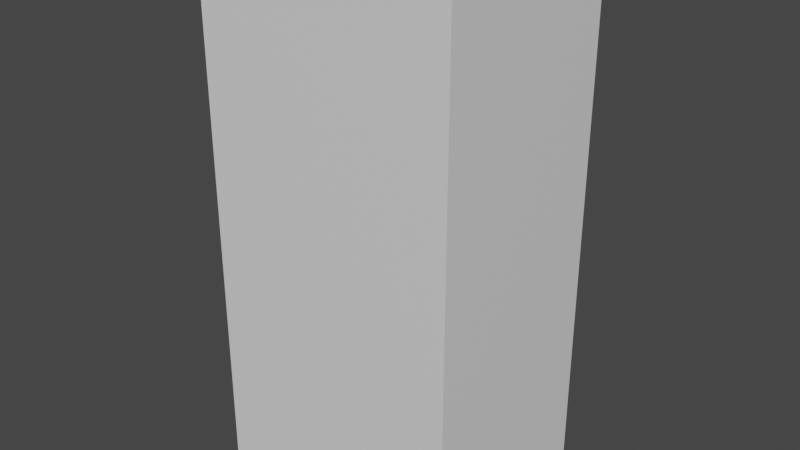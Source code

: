 # Source: reversecubebox.blend  (saved by Blender 2.93.20; exported with 4.5.12 LTS)
import bpy
from mathutils import Matrix  # noqa: F401  (used for matrix-valued properties, if any)

bpy.ops.wm.read_factory_settings(use_empty=True)
scene = bpy.context.scene
scene.name = 'Scene'

# ---- materials (node trees are filled in below, after node groups)
mat_material = bpy.data.materials.new('Material')
mat_material.alpha_threshold = 0.0
mat_material.use_transparent_shadow = False
mat_material.roughness = 0.5
mat_material.line_color = (0.0, 0.0, 0.0, 1.0)

# ---- material node trees
mat_material.use_nodes = True; mat_material.node_tree.nodes.clear()
_N = mat_material.node_tree.nodes; _L = mat_material.node_tree.links
n0 = _N.new('ShaderNodeOutputMaterial'); n0.name = 'Material Output'; n0.location = (300, 300)
n1 = _N.new('ShaderNodeBsdfPrincipled'); n1.name = 'Principled BSDF'; n1.location = (10, 300)
n1.distribution = 'GGX'
n1.subsurface_method = 'RANDOM_WALK_SKIN'
n1.inputs[3].default_value = 1.45
n1.inputs[27].default_value = (0.0, 0.0, 0.0, 1.0)
n1.inputs[28].default_value = 1.0
_L.new(n1.outputs[0], n0.inputs[0])
n0.is_active_output = True

# ---- world
world_world = bpy.data.worlds.new('World'); scene.world = world_world
world_world.use_nodes = True; world_world.node_tree.nodes.clear()
_N = world_world.node_tree.nodes; _L = world_world.node_tree.links
n0 = _N.new('ShaderNodeOutputWorld'); n0.name = 'World Output'; n0.location = (300, 300)
n1 = _N.new('ShaderNodeBackground'); n1.name = 'Background'; n1.location = (10, 300)
n1.inputs[0].default_value = (0.05088, 0.05088, 0.05088, 1.0)
_L.new(n1.outputs[0], n0.inputs[0])
n0.is_active_output = True
world_world.color = (0.05088, 0.05088, 0.05088)
world_world.use_sun_shadow = False
world_world.sun_shadow_jitter_overblur = 0.0

# ---- meshes
me_cube = bpy.data.meshes.new('Cube')
me_cube.from_pydata([(0.77, 0.6, 1.3), (0.77, 0.6, -1.3), (0.77, -0.6, 1.3), (0.77, -0.6, -1.3), (-0.77, 0.6, 1.3), (-0.77, 0.6, -1.3), (-0.77, -0.6, 1.3), (-0.77, -0.6, -1.3)], [], [(3, 7, 6, 2), (7, 5, 4, 6), (5, 7, 3, 1), (1, 3, 2, 0), (5, 1, 0, 4)])
_uv = me_cube.uv_layers.new(name='UVMap')
_uv.uv.foreach_set('vector', [0.375, 0.75, 0.375, 1.0, 0.625, 1.0, 0.625, 0.75, 0.375, 0.0, 0.375, 0.25, 0.625, 0.25, 0.625, 0.0, 0.125, 0.5, 0.125, 0.75, 0.375, 0.75, 0.375, 0.5, 0.375, 0.5, 0.375, 0.75, 0.625, 0.75, 0.625, 0.5, 0.375, 0.25, 0.375, 0.5, 0.625, 0.5, 0.625, 0.25])
me_cube.materials.append(mat_material)
me_cube.use_mirror_vertex_groups = False
me_cube.update()

# ---- objects
ob_cube = bpy.data.objects.new('Cube', me_cube)

# ---- transforms, parenting, visibility, modifiers, constraints
ob_cube.location = (0.0, 0.0, 0.0)
ob_cube.scale = (1.0, 1.0, 1.2)
ob_cube.lock_rotations_4d = False
ob_cube.empty_display_type = 'ARROWS'
ob_cube.lineart.crease_threshold = 0.0

# ---- collection membership
scene.collection.objects.link(ob_cube)

# ---- scene / render settings (as saved in the file)
scene.frame_start = 1; scene.frame_end = 250; scene.frame_set(1)
scene.render.engine = 'BLENDER_EEVEE_NEXT'
scene.cycles.use_denoising = False
scene.cycles.samples = 128
scene.cycles.sampling_pattern = 'TABULATED_SOBOL'
scene.cycles.use_adaptive_sampling = False
scene.cycles.use_light_tree = False
scene.view_settings.view_transform = 'Filmic'
bpy.context.view_layer.update()

# ---- added for rendering (the .blend has no active camera and no usable light): camera, sun
cam_auto = bpy.data.cameras.new('AutoCamera')
cam_auto.lens = 50.0
cam_auto.sensor_width = 36.0
cam_auto.clip_end = 1000.0
ob_auto_camera = bpy.data.objects.new('AutoCamera', cam_auto)
scene.collection.objects.link(ob_auto_camera)
ob_auto_camera.location = (3.40528, -4.08634, 2.72422)
ob_auto_camera.rotation_euler = (1.09748, -7.21219e-08, 0.694738)
scene.camera = ob_auto_camera
light_auto_sun = bpy.data.lights.new('AutoSun', 'SUN')
light_auto_sun.energy = 3.0
light_auto_sun.angle = 0.0523599
ob_auto_sun = bpy.data.objects.new('AutoSun', light_auto_sun)
scene.collection.objects.link(ob_auto_sun)
ob_auto_sun.rotation_euler = (0.872665, 0.174533, 0.523599)
bpy.context.view_layer.update()
